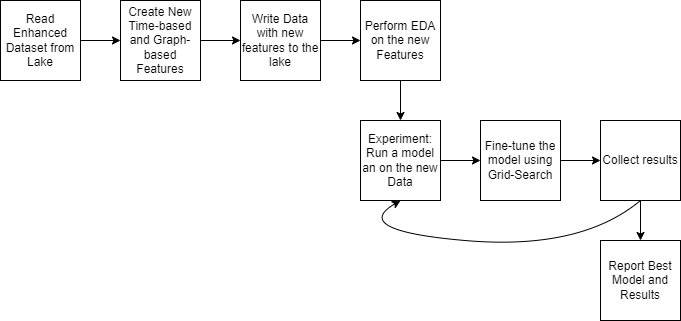

The diagram above was exported from draw.io. Its source (the exported page's mxGraphModel, read from the mxfile embedded in the PNG):
<mxGraphModel dx="780" dy="824" grid="1" gridSize="10" guides="1" tooltips="1" connect="1" arrows="1" fold="1" page="1" pageScale="1" pageWidth="827" pageHeight="1169" math="0" shadow="0">
  <root>
    <mxCell id="0" />
    <mxCell id="1" parent="0" />
    <mxCell id="AJHxo7nZt2Rr_iZE8clK-1" value="Read Enhanced Dataset from Lake" style="whiteSpace=wrap;html=1;aspect=fixed;" vertex="1" parent="1">
      <mxGeometry x="40" y="120" width="80" height="80" as="geometry" />
    </mxCell>
    <mxCell id="AJHxo7nZt2Rr_iZE8clK-2" value="Create New Time-based and Graph-based Features" style="whiteSpace=wrap;html=1;aspect=fixed;" vertex="1" parent="1">
      <mxGeometry x="160" y="120" width="80" height="80" as="geometry" />
    </mxCell>
    <mxCell id="AJHxo7nZt2Rr_iZE8clK-3" value="Write Data with new features to the lake" style="whiteSpace=wrap;html=1;aspect=fixed;" vertex="1" parent="1">
      <mxGeometry x="280" y="120" width="80" height="80" as="geometry" />
    </mxCell>
    <mxCell id="AJHxo7nZt2Rr_iZE8clK-4" value="Perform EDA on the new Features" style="whiteSpace=wrap;html=1;aspect=fixed;" vertex="1" parent="1">
      <mxGeometry x="400" y="120" width="80" height="80" as="geometry" />
    </mxCell>
    <mxCell id="AJHxo7nZt2Rr_iZE8clK-5" value="Experiment: Run a model an on the new Data" style="whiteSpace=wrap;html=1;aspect=fixed;" vertex="1" parent="1">
      <mxGeometry x="400" y="240" width="80" height="80" as="geometry" />
    </mxCell>
    <mxCell id="AJHxo7nZt2Rr_iZE8clK-6" value="Fine-tune the model using Grid-Search" style="whiteSpace=wrap;html=1;aspect=fixed;" vertex="1" parent="1">
      <mxGeometry x="520" y="240" width="80" height="80" as="geometry" />
    </mxCell>
    <mxCell id="AJHxo7nZt2Rr_iZE8clK-7" value="Collect results" style="whiteSpace=wrap;html=1;aspect=fixed;" vertex="1" parent="1">
      <mxGeometry x="640" y="240" width="80" height="80" as="geometry" />
    </mxCell>
    <mxCell id="AJHxo7nZt2Rr_iZE8clK-8" value="Report Best Model and Results" style="whiteSpace=wrap;html=1;aspect=fixed;" vertex="1" parent="1">
      <mxGeometry x="640" y="360" width="80" height="80" as="geometry" />
    </mxCell>
    <mxCell id="AJHxo7nZt2Rr_iZE8clK-9" value="" style="endArrow=classic;html=1;rounded=0;exitX=1;exitY=0.5;exitDx=0;exitDy=0;entryX=0;entryY=0.5;entryDx=0;entryDy=0;" edge="1" parent="1" source="AJHxo7nZt2Rr_iZE8clK-1" target="AJHxo7nZt2Rr_iZE8clK-2">
      <mxGeometry width="50" height="50" relative="1" as="geometry">
        <mxPoint x="380" y="310" as="sourcePoint" />
        <mxPoint x="430" y="260" as="targetPoint" />
      </mxGeometry>
    </mxCell>
    <mxCell id="AJHxo7nZt2Rr_iZE8clK-10" value="" style="endArrow=classic;html=1;rounded=0;exitX=1;exitY=0.5;exitDx=0;exitDy=0;entryX=0;entryY=0.5;entryDx=0;entryDy=0;" edge="1" parent="1" source="AJHxo7nZt2Rr_iZE8clK-2" target="AJHxo7nZt2Rr_iZE8clK-3">
      <mxGeometry width="50" height="50" relative="1" as="geometry">
        <mxPoint x="380" y="310" as="sourcePoint" />
        <mxPoint x="430" y="260" as="targetPoint" />
      </mxGeometry>
    </mxCell>
    <mxCell id="AJHxo7nZt2Rr_iZE8clK-11" value="" style="endArrow=classic;html=1;rounded=0;exitX=1;exitY=0.5;exitDx=0;exitDy=0;entryX=0;entryY=0.5;entryDx=0;entryDy=0;" edge="1" parent="1" source="AJHxo7nZt2Rr_iZE8clK-3" target="AJHxo7nZt2Rr_iZE8clK-4">
      <mxGeometry width="50" height="50" relative="1" as="geometry">
        <mxPoint x="380" y="310" as="sourcePoint" />
        <mxPoint x="430" y="260" as="targetPoint" />
      </mxGeometry>
    </mxCell>
    <mxCell id="AJHxo7nZt2Rr_iZE8clK-12" value="" style="endArrow=classic;html=1;rounded=0;exitX=0.5;exitY=1;exitDx=0;exitDy=0;entryX=0.5;entryY=0;entryDx=0;entryDy=0;" edge="1" parent="1" source="AJHxo7nZt2Rr_iZE8clK-4" target="AJHxo7nZt2Rr_iZE8clK-5">
      <mxGeometry width="50" height="50" relative="1" as="geometry">
        <mxPoint x="380" y="310" as="sourcePoint" />
        <mxPoint x="430" y="260" as="targetPoint" />
      </mxGeometry>
    </mxCell>
    <mxCell id="AJHxo7nZt2Rr_iZE8clK-13" value="" style="endArrow=classic;html=1;rounded=0;exitX=1;exitY=0.5;exitDx=0;exitDy=0;entryX=0;entryY=0.5;entryDx=0;entryDy=0;" edge="1" parent="1" source="AJHxo7nZt2Rr_iZE8clK-5" target="AJHxo7nZt2Rr_iZE8clK-6">
      <mxGeometry width="50" height="50" relative="1" as="geometry">
        <mxPoint x="380" y="310" as="sourcePoint" />
        <mxPoint x="430" y="260" as="targetPoint" />
      </mxGeometry>
    </mxCell>
    <mxCell id="AJHxo7nZt2Rr_iZE8clK-14" value="" style="endArrow=classic;html=1;rounded=0;exitX=1;exitY=0.5;exitDx=0;exitDy=0;entryX=0;entryY=0.5;entryDx=0;entryDy=0;" edge="1" parent="1" source="AJHxo7nZt2Rr_iZE8clK-6" target="AJHxo7nZt2Rr_iZE8clK-7">
      <mxGeometry width="50" height="50" relative="1" as="geometry">
        <mxPoint x="380" y="310" as="sourcePoint" />
        <mxPoint x="430" y="260" as="targetPoint" />
      </mxGeometry>
    </mxCell>
    <mxCell id="AJHxo7nZt2Rr_iZE8clK-16" value="" style="curved=1;endArrow=classic;html=1;rounded=0;entryX=0.5;entryY=1;entryDx=0;entryDy=0;exitX=0.5;exitY=1;exitDx=0;exitDy=0;" edge="1" parent="1" source="AJHxo7nZt2Rr_iZE8clK-7" target="AJHxo7nZt2Rr_iZE8clK-5">
      <mxGeometry width="50" height="50" relative="1" as="geometry">
        <mxPoint x="389" y="400" as="sourcePoint" />
        <mxPoint x="439" y="350" as="targetPoint" />
        <Array as="points">
          <mxPoint x="620" y="370" />
          <mxPoint x="389" y="350" />
        </Array>
      </mxGeometry>
    </mxCell>
    <mxCell id="AJHxo7nZt2Rr_iZE8clK-19" value="" style="endArrow=classic;html=1;rounded=0;exitX=0.5;exitY=1;exitDx=0;exitDy=0;" edge="1" parent="1" source="AJHxo7nZt2Rr_iZE8clK-7" target="AJHxo7nZt2Rr_iZE8clK-8">
      <mxGeometry width="50" height="50" relative="1" as="geometry">
        <mxPoint x="380" y="310" as="sourcePoint" />
        <mxPoint x="430" y="260" as="targetPoint" />
      </mxGeometry>
    </mxCell>
  </root>
</mxGraphModel>